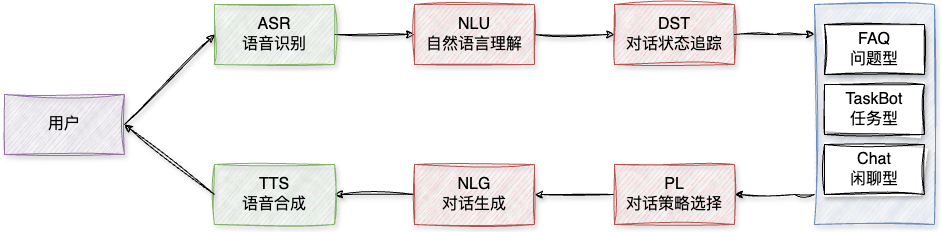

The diagram above was exported from draw.io. Its source (the exported page's mxGraphModel, read from the mxfile embedded in the PNG):
<mxGraphModel dx="1674" dy="907" grid="1" gridSize="10" guides="1" tooltips="1" connect="1" arrows="1" fold="1" page="1" pageScale="1" pageWidth="827" pageHeight="1169" math="0" shadow="0">
  <root>
    <mxCell id="0" />
    <mxCell id="1" parent="0" />
    <mxCell id="U6GQD6__YrjrZA4Liqbb-20" style="edgeStyle=orthogonalEdgeStyle;rounded=0;orthogonalLoop=1;jettySize=auto;html=1;entryX=1;entryY=0.5;entryDx=0;entryDy=0;fontSize=16;sketch=1;curveFitting=1;jiggle=2;shadow=1;" edge="1" parent="1" source="U6GQD6__YrjrZA4Liqbb-11" target="U6GQD6__YrjrZA4Liqbb-5">
      <mxGeometry relative="1" as="geometry">
        <Array as="points">
          <mxPoint x="860" y="430" />
          <mxPoint x="860" y="430" />
        </Array>
      </mxGeometry>
    </mxCell>
    <mxCell id="U6GQD6__YrjrZA4Liqbb-11" value="" style="rounded=0;whiteSpace=wrap;html=1;fontSize=16;sketch=1;curveFitting=1;jiggle=2;shadow=1;fillColor=#dae8fc;strokeColor=#6c8ebf;" vertex="1" parent="1">
      <mxGeometry x="880" y="240" width="120" height="220" as="geometry" />
    </mxCell>
    <mxCell id="U6GQD6__YrjrZA4Liqbb-1" value="用户" style="rounded=0;whiteSpace=wrap;html=1;fontSize=16;sketch=1;curveFitting=1;jiggle=2;shadow=1;fillColor=#e1d5e7;strokeColor=#9673a6;" vertex="1" parent="1">
      <mxGeometry x="70" y="330" width="120" height="60" as="geometry" />
    </mxCell>
    <mxCell id="U6GQD6__YrjrZA4Liqbb-14" style="edgeStyle=orthogonalEdgeStyle;rounded=0;orthogonalLoop=1;jettySize=auto;html=1;fontSize=16;sketch=1;curveFitting=1;jiggle=2;shadow=1;" edge="1" parent="1" source="U6GQD6__YrjrZA4Liqbb-2" target="U6GQD6__YrjrZA4Liqbb-3">
      <mxGeometry relative="1" as="geometry" />
    </mxCell>
    <mxCell id="U6GQD6__YrjrZA4Liqbb-2" value="ASR&lt;div style=&quot;font-size: 16px;&quot;&gt;语音识别&lt;/div&gt;" style="rounded=0;whiteSpace=wrap;html=1;fontSize=16;sketch=1;curveFitting=1;jiggle=2;shadow=1;fillColor=#d5e8d4;strokeColor=#82b366;" vertex="1" parent="1">
      <mxGeometry x="280" y="240" width="120" height="60" as="geometry" />
    </mxCell>
    <mxCell id="U6GQD6__YrjrZA4Liqbb-15" style="edgeStyle=orthogonalEdgeStyle;rounded=0;orthogonalLoop=1;jettySize=auto;html=1;fontSize=16;sketch=1;curveFitting=1;jiggle=2;shadow=1;" edge="1" parent="1" source="U6GQD6__YrjrZA4Liqbb-3" target="U6GQD6__YrjrZA4Liqbb-4">
      <mxGeometry relative="1" as="geometry" />
    </mxCell>
    <mxCell id="U6GQD6__YrjrZA4Liqbb-3" value="NLU&lt;div style=&quot;font-size: 16px;&quot;&gt;自然语言理解&lt;/div&gt;" style="rounded=0;whiteSpace=wrap;html=1;fontSize=16;sketch=1;curveFitting=1;jiggle=2;shadow=1;fillColor=#f8cecc;strokeColor=#b85450;" vertex="1" parent="1">
      <mxGeometry x="480" y="240" width="120" height="60" as="geometry" />
    </mxCell>
    <mxCell id="U6GQD6__YrjrZA4Liqbb-4" value="&lt;div style=&quot;font-size: 16px;&quot;&gt;DST&lt;/div&gt;&lt;div style=&quot;font-size: 16px;&quot;&gt;对话状态追踪&lt;/div&gt;" style="rounded=0;whiteSpace=wrap;html=1;fontSize=16;sketch=1;curveFitting=1;jiggle=2;shadow=1;fillColor=#f8cecc;strokeColor=#b85450;" vertex="1" parent="1">
      <mxGeometry x="680" y="240" width="120" height="60" as="geometry" />
    </mxCell>
    <mxCell id="U6GQD6__YrjrZA4Liqbb-19" style="edgeStyle=orthogonalEdgeStyle;rounded=0;orthogonalLoop=1;jettySize=auto;html=1;fontSize=16;sketch=1;curveFitting=1;jiggle=2;shadow=1;" edge="1" parent="1" source="U6GQD6__YrjrZA4Liqbb-5" target="U6GQD6__YrjrZA4Liqbb-6">
      <mxGeometry relative="1" as="geometry" />
    </mxCell>
    <mxCell id="U6GQD6__YrjrZA4Liqbb-5" value="&lt;div style=&quot;font-size: 16px;&quot;&gt;PL&lt;/div&gt;&lt;div style=&quot;font-size: 16px;&quot;&gt;对话策略选择&lt;/div&gt;" style="rounded=0;whiteSpace=wrap;html=1;fontSize=16;sketch=1;curveFitting=1;jiggle=2;shadow=1;fillColor=#f8cecc;strokeColor=#b85450;" vertex="1" parent="1">
      <mxGeometry x="680" y="400" width="120" height="60" as="geometry" />
    </mxCell>
    <mxCell id="U6GQD6__YrjrZA4Liqbb-17" style="edgeStyle=orthogonalEdgeStyle;rounded=0;orthogonalLoop=1;jettySize=auto;html=1;entryX=1;entryY=0.5;entryDx=0;entryDy=0;fontSize=16;sketch=1;curveFitting=1;jiggle=2;shadow=1;" edge="1" parent="1" source="U6GQD6__YrjrZA4Liqbb-6" target="U6GQD6__YrjrZA4Liqbb-7">
      <mxGeometry relative="1" as="geometry" />
    </mxCell>
    <mxCell id="U6GQD6__YrjrZA4Liqbb-6" value="NLG&lt;div style=&quot;font-size: 16px;&quot;&gt;对话生成&lt;/div&gt;" style="rounded=0;whiteSpace=wrap;html=1;fontSize=16;sketch=1;curveFitting=1;jiggle=2;shadow=1;fillColor=#f8cecc;strokeColor=#b85450;" vertex="1" parent="1">
      <mxGeometry x="480" y="400" width="120" height="60" as="geometry" />
    </mxCell>
    <mxCell id="U6GQD6__YrjrZA4Liqbb-7" value="&lt;div style=&quot;font-size: 16px;&quot;&gt;TTS&lt;/div&gt;&lt;div style=&quot;font-size: 16px;&quot;&gt;语音合成&lt;/div&gt;" style="rounded=0;whiteSpace=wrap;html=1;fontSize=16;sketch=1;curveFitting=1;jiggle=2;shadow=1;fillColor=#d5e8d4;strokeColor=#82b366;" vertex="1" parent="1">
      <mxGeometry x="280" y="400" width="120" height="60" as="geometry" />
    </mxCell>
    <mxCell id="U6GQD6__YrjrZA4Liqbb-8" value="FAQ&lt;div style=&quot;font-size: 16px;&quot;&gt;问题型&lt;/div&gt;" style="rounded=0;whiteSpace=wrap;html=1;fontSize=16;sketch=1;curveFitting=1;jiggle=2;shadow=1;" vertex="1" parent="1">
      <mxGeometry x="890" y="260" width="100" height="50" as="geometry" />
    </mxCell>
    <mxCell id="U6GQD6__YrjrZA4Liqbb-9" value="&lt;div style=&quot;font-size: 16px;&quot;&gt;TaskBot&lt;/div&gt;&lt;div style=&quot;font-size: 16px;&quot;&gt;任务型&lt;/div&gt;" style="rounded=0;whiteSpace=wrap;html=1;fontSize=16;sketch=1;curveFitting=1;jiggle=2;shadow=1;" vertex="1" parent="1">
      <mxGeometry x="890" y="320" width="100" height="50" as="geometry" />
    </mxCell>
    <mxCell id="U6GQD6__YrjrZA4Liqbb-10" value="&lt;div style=&quot;font-size: 16px;&quot;&gt;Chat&lt;/div&gt;&lt;div style=&quot;font-size: 16px;&quot;&gt;闲聊型&lt;/div&gt;" style="rounded=0;whiteSpace=wrap;html=1;fontSize=16;sketch=1;curveFitting=1;jiggle=2;shadow=1;" vertex="1" parent="1">
      <mxGeometry x="890" y="380" width="100" height="50" as="geometry" />
    </mxCell>
    <mxCell id="U6GQD6__YrjrZA4Liqbb-12" value="" style="endArrow=classic;html=1;rounded=0;entryX=0;entryY=0.5;entryDx=0;entryDy=0;exitX=1;exitY=0.5;exitDx=0;exitDy=0;fontSize=16;sketch=1;curveFitting=1;jiggle=2;shadow=1;" edge="1" parent="1" source="U6GQD6__YrjrZA4Liqbb-1" target="U6GQD6__YrjrZA4Liqbb-2">
      <mxGeometry width="50" height="50" relative="1" as="geometry">
        <mxPoint x="530" y="430" as="sourcePoint" />
        <mxPoint x="580" y="380" as="targetPoint" />
      </mxGeometry>
    </mxCell>
    <mxCell id="U6GQD6__YrjrZA4Liqbb-16" style="edgeStyle=orthogonalEdgeStyle;rounded=0;orthogonalLoop=1;jettySize=auto;html=1;entryX=0;entryY=0.136;entryDx=0;entryDy=0;entryPerimeter=0;fontSize=16;sketch=1;curveFitting=1;jiggle=2;shadow=1;" edge="1" parent="1" source="U6GQD6__YrjrZA4Liqbb-4" target="U6GQD6__YrjrZA4Liqbb-11">
      <mxGeometry relative="1" as="geometry" />
    </mxCell>
    <mxCell id="U6GQD6__YrjrZA4Liqbb-18" value="" style="endArrow=classic;html=1;rounded=0;exitX=0;exitY=0.5;exitDx=0;exitDy=0;entryX=1;entryY=0.5;entryDx=0;entryDy=0;fontSize=16;sketch=1;curveFitting=1;jiggle=2;shadow=1;" edge="1" parent="1" source="U6GQD6__YrjrZA4Liqbb-7" target="U6GQD6__YrjrZA4Liqbb-1">
      <mxGeometry width="50" height="50" relative="1" as="geometry">
        <mxPoint x="530" y="430" as="sourcePoint" />
        <mxPoint x="190" y="370" as="targetPoint" />
      </mxGeometry>
    </mxCell>
  </root>
</mxGraphModel>